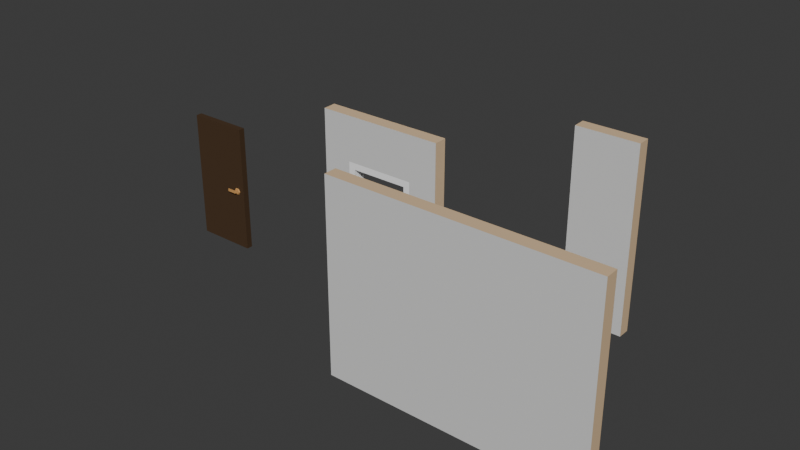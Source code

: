 # Source: staticmesh_wall_library.blend  (saved by Blender 4.3.34; exported with 4.5.12 LTS)
import bpy
from mathutils import Matrix  # noqa: F401  (used for matrix-valued properties, if any)

bpy.ops.wm.read_factory_settings(use_empty=True)
scene = bpy.context.scene
scene.name = 'Scene'

# ---- collections
col_collection = bpy.data.collections.new('Collection'); scene.collection.children.link(col_collection)

# ---- images (referenced by path relative to the original .blend; pixels are not part of the script)
import os
ASSET_DIR = os.environ.get("B2B_ASSET_DIR", "")  # directory of the original .blend (textures are referenced by path, not embedded)
HERE = os.path.dirname(os.path.abspath(__file__))  # packed textures are extracted next to this script under _unpacked/

def load_image(name, relpath, width, height, colorspace="sRGB"):
    """Load a texture the original file referenced (path relative to the .blend, or extracted next to this script)."""
    p = next((c for c in (os.path.join(HERE, relpath), os.path.join(ASSET_DIR, relpath)) if relpath and os.path.exists(c)), "")
    if p:
        img = bpy.data.images.load(p, check_existing=True)
        img.name = name
    else:  # same state as the original file: an image datablock whose file is absent (Cycles renders it pink)
        img = bpy.data.images.new(name, width, height)
        img.source = "FILE"
        img.filepath = "//" + (relpath or name)
    img.colorspace_settings.name = colorspace
    return img
img_color_atlas_emission_night_png = load_image('color-atlas-emission-night.png', '_unpacked/color-atlas-emission-night.0969d7b0.png', 1024, 1024, 'sRGB')
img_color_atlas_specular_png = load_image('color-atlas-specular.png', '_unpacked/color-atlas-specular.8f61f9bf.png', 1024, 1024, 'Non-Color')
img_color_atlas_new2_png = load_image('color-atlas-new2.png', '_unpacked/color-atlas-new2.a3dc5a30.png', 1024, 1024, 'sRGB')

# ---- materials (node trees are filled in below, after node groups)
mat_14_brown_lightest = bpy.data.materials.new('14 BROWN-LIGHTEST')
mat_14_brown_lightest.alpha_threshold = 0.0
mat_14_brown_lightest.diffuse_color = (0.7157, 0.521, 0.3231, 1.0)
mat_14_brown_lightest.specular_color = (0.7157, 0.521, 0.3231)
mat_14_brown_lightest.roughness = 0.5
mat_23_grey_white = bpy.data.materials.new('23 GREY-WHITE')
mat_23_grey_white.alpha_threshold = 0.0
mat_23_grey_white.diffuse_color = (0.7084, 0.7084, 0.7011, 1.0)
mat_23_grey_white.specular_color = (0.7084, 0.7084, 0.7011)
mat_23_grey_white.roughness = 0.5
mat_lowpoly_colors = bpy.data.materials.new('LOWPOLY-COLORS')
mat_lowpoly_colors.alpha_threshold = 0.0
mat_lowpoly_colors.diffuse_color = (0.8, 0.3882, 0.06314, 1.0)
mat_lowpoly_colors.roughness = 0.5
mat_9_brown_darkest = bpy.data.materials.new('9 BROWN-DARKEST')
mat_9_brown_darkest.alpha_threshold = 0.0
mat_9_brown_darkest.diffuse_color = (0.07421, 0.04374, 0.02416, 1.0)
mat_9_brown_darkest.specular_color = (0.07421, 0.04374, 0.02416)
mat_9_brown_darkest.roughness = 0.5
mat_9_brown_darkest.specular_intensity = 0.0
mat_13_brown_light = bpy.data.materials.new('13 BROWN-LIGHT')
mat_13_brown_light.alpha_threshold = 0.0
mat_13_brown_light.diffuse_color = (0.6105, 0.3278, 0.117, 1.0)
mat_13_brown_light.specular_color = (0.6105, 0.3278, 0.117)
mat_13_brown_light.roughness = 0.5
mat_13_brown_light.specular_intensity = 0.0

# ---- material node trees
mat_14_brown_lightest.use_nodes = True; mat_14_brown_lightest.node_tree.nodes.clear()
_N = mat_14_brown_lightest.node_tree.nodes; _L = mat_14_brown_lightest.node_tree.links
n0 = _N.new('ShaderNodeOutputMaterial'); n0.name = 'Material Output'; n0.location = (300, 300)
n1 = _N.new('ShaderNodeBsdfPrincipled'); n1.name = 'Principled BSDF'; n1.location = (-49, 120)
n1.distribution = 'GGX'
n1.subsurface_method = 'BURLEY'
n1.inputs[3].default_value = 1.45
n1.inputs[13].default_value = 0.1
n1.inputs[27].default_value = (0.0, 0.0, 0.0, 1.0)
n1.inputs[28].default_value = 1.0
n2 = _N.new('ShaderNodeBsdfDiffuse'); n2.name = 'Diffuse BSDF'; n2.location = (10, 300)
n3 = _N.new('ShaderNodeRGB'); n3.name = 'RGB'; n3.location = (-271, 188)
n3.outputs[0].default_value = (0.7157, 0.521, 0.3231, 1.0)
_L.new(n3.outputs[0], n1.inputs[0])
_L.new(n3.outputs[0], n2.inputs[0])
_L.new(n1.outputs[0], n0.inputs[0])
n0.is_active_output = True
mat_23_grey_white.use_nodes = True; mat_23_grey_white.node_tree.nodes.clear()
_N = mat_23_grey_white.node_tree.nodes; _L = mat_23_grey_white.node_tree.links
n0 = _N.new('ShaderNodeOutputMaterial'); n0.name = 'Material Output'; n0.location = (300, 300)
n1 = _N.new('ShaderNodeBsdfPrincipled'); n1.name = 'Principled BSDF'; n1.location = (-49, 120)
n1.distribution = 'GGX'
n1.subsurface_method = 'BURLEY'
n1.inputs[3].default_value = 1.45
n1.inputs[13].default_value = 0.1
n1.inputs[27].default_value = (0.0, 0.0, 0.0, 1.0)
n1.inputs[28].default_value = 1.0
n2 = _N.new('ShaderNodeRGB'); n2.name = 'RGB'; n2.location = (-271, 188)
n2.outputs[0].default_value = (0.7084, 0.7084, 0.7011, 1.0)
n3 = _N.new('ShaderNodeBsdfDiffuse'); n3.name = 'Diffuse BSDF'; n3.location = (10, 300)
_L.new(n2.outputs[0], n1.inputs[0])
_L.new(n1.outputs[0], n0.inputs[0])
_L.new(n2.outputs[0], n3.inputs[0])
n0.is_active_output = True
mat_lowpoly_colors.use_nodes = True; mat_lowpoly_colors.node_tree.nodes.clear()
_N = mat_lowpoly_colors.node_tree.nodes; _L = mat_lowpoly_colors.node_tree.links
n0 = _N.new('ShaderNodeOutputMaterial'); n0.name = 'Material Output'; n0.location = (376, 300)
n1 = _N.new('ShaderNodeTexCoord'); n1.name = 'Texture Coordinate'; n1.location = (-1122, 231)
n2 = _N.new('ShaderNodeBsdfPrincipled'); n2.name = 'Principled BSDF'; n2.location = (76, 349)
n2.distribution = 'GGX'
n2.subsurface_method = 'BURLEY'
n2.inputs[2].default_value = 0.258
n2.inputs[3].default_value = 1.45
n2.inputs[28].default_value = 1.0
n3 = _N.new('ShaderNodeMapping'); n3.name = 'Mapping'; n3.location = (-687, 300)
n4 = _N.new('ShaderNodeTexImage'); n4.name = 'Image Texture.002'; n4.location = (-185, -115)
n4.width = 140
n4.image = img_color_atlas_emission_night_png
n5 = _N.new('ShaderNodeTexImage'); n5.name = 'Image Texture.003'; n5.location = (-353, 119)
n5.width = 140
n5.image = img_color_atlas_specular_png
n6 = _N.new('ShaderNodeBsdfDiffuse'); n6.name = 'Diffuse BSDF'; n6.location = (5, 879)
n7 = _N.new('ShaderNodeTexImage'); n7.name = 'Image Texture.001'; n7.location = (-379, 418)
n7.width = 140
n7.image = img_color_atlas_new2_png
_L.new(n7.outputs[0], n2.inputs[0])
_L.new(n2.outputs[0], n0.inputs[0])
_L.new(n5.outputs[0], n2.inputs[13])
_L.new(n3.outputs[0], n7.inputs[0])
_L.new(n1.outputs[2], n3.inputs[0])
_L.new(n3.outputs[0], n5.inputs[0])
_L.new(n3.outputs[0], n4.inputs[0])
_L.new(n4.outputs[0], n2.inputs[27])
n0.is_active_output = True
mat_9_brown_darkest.use_nodes = True; mat_9_brown_darkest.node_tree.nodes.clear()
_N = mat_9_brown_darkest.node_tree.nodes; _L = mat_9_brown_darkest.node_tree.links
n0 = _N.new('ShaderNodeBsdfDiffuse'); n0.name = 'Diffuse BSDF.001'; n0.location = (-48, 350)
n0.inputs[0].default_value = (0.07421, 0.04374, 0.02416, 1.0)
n1 = _N.new('ShaderNodeOutputMaterial'); n1.name = 'Material Output'; n1.location = (240, 342)
n1.label = 'Material Out'
n2 = _N.new('ShaderNodeBsdfPrincipled'); n2.name = 'Principled BSDF'; n2.location = (-49, 120)
n2.distribution = 'GGX'
n2.subsurface_method = 'BURLEY'
n2.inputs[3].default_value = 1.45
n2.inputs[13].default_value = 0.1
n2.inputs[27].default_value = (0.0, 0.0, 0.0, 1.0)
n2.inputs[28].default_value = 1.0
n3 = _N.new('ShaderNodeRGB'); n3.name = 'RGB'; n3.location = (-271, 188)
n3.outputs[0].default_value = (0.07421, 0.04374, 0.02416, 1.0)
_L.new(n2.outputs[0], n1.inputs[0])
_L.new(n3.outputs[0], n2.inputs[0])
n1.is_active_output = True
mat_13_brown_light.use_nodes = True; mat_13_brown_light.node_tree.nodes.clear()
_N = mat_13_brown_light.node_tree.nodes; _L = mat_13_brown_light.node_tree.links
n0 = _N.new('ShaderNodeBsdfPrincipled'); n0.name = 'Principled BSDF'; n0.location = (-49, 120)
n0.distribution = 'GGX'
n0.subsurface_method = 'BURLEY'
n0.inputs[3].default_value = 1.45
n0.inputs[13].default_value = 0.1
n0.inputs[27].default_value = (0.0, 0.0, 0.0, 1.0)
n0.inputs[28].default_value = 1.0
n1 = _N.new('ShaderNodeBsdfDiffuse'); n1.name = 'Diffuse BSDF.001'; n1.location = (109, 302)
n2 = _N.new('ShaderNodeRGB'); n2.name = 'RGB'; n2.location = (-271, 188)
n2.outputs[0].default_value = (0.6105, 0.3278, 0.117, 1.0)
n3 = _N.new('ShaderNodeOutputMaterial'); n3.name = 'Material Output'; n3.location = (369, 277)
n3.label = 'Material Out'
_L.new(n2.outputs[0], n0.inputs[0])
_L.new(n2.outputs[0], n1.inputs[0])
_L.new(n0.outputs[0], n3.inputs[0])
n3.is_active_output = True

# ---- world
world_world = bpy.data.worlds.new('World'); scene.world = world_world
world_world.use_nodes = True; world_world.node_tree.nodes.clear()
_N = world_world.node_tree.nodes; _L = world_world.node_tree.links
n0 = _N.new('ShaderNodeOutputWorld'); n0.name = 'World Output'; n0.location = (300, 300)
n1 = _N.new('ShaderNodeBackground'); n1.name = 'Background'; n1.location = (10, 300)
n1.inputs[0].default_value = (0.05088, 0.05088, 0.05088, 1.0)
_L.new(n1.outputs[0], n0.inputs[0])
n0.is_active_output = True
world_world.color = (0.05088, 0.05088, 0.05088)
world_world.sun_shadow_jitter_overblur = 0.0

# ---- meshes
me_house_wall_4x3m = bpy.data.meshes.new('house-wall-4x3m')
me_house_wall_4x3m.from_pydata([(7.153e-06, -0.2, 3.0), (7.153e-06, -0.2, 0.0), (4.002, -0.2, 3.0), (4.002, -0.2, 0.0), (7.153e-06, -1.341e-07, 3.005), (7.153e-06, 0.0, 0.0), (4.002, -1.341e-07, 3.005), (4.002, 0.0, 0.0)], [], [(3, 2, 0, 1), (5, 7, 3, 1), (3, 7, 6, 2), (2, 6, 4, 0), (1, 0, 4, 5)])
me_house_wall_4x3m.polygons.foreach_set('material_index', [1, 0, 0, 0, 0])
_uv = me_house_wall_4x3m.uv_layers.new(name='UVMap')
_uv.uv.foreach_set('vector', [0.8609, 0.001461, 0.8609, 0.6457, 0.001461, 0.6457, 0.001462, 0.001461, 0.9068, 0.001461, 0.9068, 0.8609, 0.8638, 0.8609, 0.8638, 0.001461, 0.9527, 0.6468, 0.9097, 0.6468, 0.9097, 0.001461, 0.9527, 0.002535, 0.8609, 0.6487, 0.8609, 0.6916, 0.001461, 0.6916, 0.001461, 0.6487, 0.9556, 0.6468, 0.9556, 0.002535, 0.9985, 0.001461, 0.9985, 0.6468])
me_house_wall_4x3m.materials.append(mat_14_brown_lightest)
me_house_wall_4x3m.materials.append(mat_23_grey_white)
me_house_wall_4x3m.use_remesh_preserve_volume = False
me_house_wall_4x3m.use_remesh_preserve_attributes = False
me_house_wall_4x3m.use_mirror_vertex_groups = False
me_house_wall_4x3m.update()
me_house_wall_1x3m = bpy.data.meshes.new('house-wall-1x3m')
me_house_wall_1x3m.from_pydata([(7.153e-06, -0.2, 3.0), (7.153e-06, -0.2, 0.0), (1.002, -0.2, 3.0), (1.002, -0.2, 0.0), (7.153e-06, -1.341e-07, 3.005), (7.153e-06, 0.0, 0.0), (1.002, -1.341e-07, 3.005), (1.002, 0.0, 0.0)], [], [(3, 2, 0, 1), (5, 7, 3, 1), (3, 7, 6, 2), (2, 6, 4, 0), (1, 0, 4, 5)])
me_house_wall_1x3m.polygons.foreach_set('material_index', [1, 0, 0, 0, 0])
_uv = me_house_wall_1x3m.uv_layers.new(name='UVMap')
_uv.uv.foreach_set('vector', [0.001387, 0.997, 0.001387, 0.001387, 0.3339, 0.001387, 0.3339, 0.997, 0.5413, 0.07055, 0.5413, 0.4031, 0.475, 0.4031, 0.475, 0.07055, 0.4058, 0.001387, 0.4722, 0.001387, 0.4722, 0.9986, 0.4058, 0.997, 0.475, 0.06778, 0.475, 0.001387, 0.8075, 0.001387, 0.8075, 0.06778, 0.3367, 0.9986, 0.3367, 0.003046, 0.4031, 0.001387, 0.4031, 0.9986])
me_house_wall_1x3m.materials.append(mat_14_brown_lightest)
me_house_wall_1x3m.materials.append(mat_23_grey_white)
me_house_wall_1x3m.use_remesh_preserve_volume = False
me_house_wall_1x3m.use_remesh_preserve_attributes = False
me_house_wall_1x3m.use_mirror_vertex_groups = False
me_house_wall_1x3m.update()
me_house_wall_door_2x3m = bpy.data.meshes.new('house-wall-door-2x3m')
me_house_wall_door_2x3m.from_pydata([(0.0, -0.2, 3.0), (0.0, -0.2, 0.0), (0.45, -0.2, 2.3), (0.55, -0.2, 2.2), (0.55, -0.2, 0.1), (1.55, -0.2, 1.49e-08), (2.0, -0.2, 3.0), (2.0, -0.2, 0.0), (1.55, -0.2, 2.3), (1.45, -0.2, 2.2), (1.45, -0.2, 0.1), (1.45, -3.04e-06, 0.1), (0.45, -0.2, 0.0), (2.0, -3.129e-06, 3.005), (0.55, -3.04e-06, 0.1), (0.55, -3.099e-06, 2.2), (0.0, -3.04e-06, 0.0), (0.0, -3.129e-06, 3.005), (1.45, -3.099e-06, 2.2), (1.55, -3.04e-06, 1.49e-08), (2.0, -3.04e-06, 0.0), (0.45, -3.04e-06, 0.0)], [], [(3, 2, 12, 4), (2, 8, 6, 0), (3, 9, 8, 2), (1, 12, 2, 0), (4, 12, 5, 10), (9, 3, 15, 18), (3, 4, 14, 15), (4, 10, 11, 14), (9, 10, 5, 8), (7, 6, 8, 5), (9, 18, 11, 10), (7, 20, 13, 6), (6, 13, 17, 0), (1, 0, 17, 16), (5, 12, 21, 19), (12, 1, 16, 21), (7, 5, 19, 20)])
_uv = me_house_wall_door_2x3m.uv_layers.new(name='UVMap')
_uv.uv.foreach_set('vector', [0.1911, 0.08339, 0.1892, 0.08468, 0.1593, 0.08145, 0.1571, 0.07814, 0.7948, 0.6527, 0.7719, 0.6527, 0.7626, 0.6381, 0.8042, 0.6381, 0.1911, 0.08339, 0.1911, 0.1055, 0.1874, 0.1029, 0.1892, 0.08468, 0.8042, 0.7006, 0.7948, 0.7006, 0.7948, 0.6527, 0.8042, 0.6381, 0.1571, 0.07814, 0.1593, 0.08145, 0.1503, 0.105, 0.1408, 0.1101, 0.1911, 0.1055, 0.1911, 0.08339, 0.196, 0.08339, 0.196, 0.1055, 0.1911, 0.08339, 0.1571, 0.07814, 0.1576, 0.0749, 0.1916, 0.08015, 0.1571, 0.07814, 0.1408, 0.1101, 0.1337, 0.1065, 0.1499, 0.07453, 0.1911, 0.1055, 0.1408, 0.1101, 0.1503, 0.105, 0.1874, 0.1029, 0.7626, 0.7006, 0.7626, 0.6381, 0.7719, 0.6527, 0.7719, 0.7006, 0.1911, 0.1055, 0.1915, 0.1103, 0.1412, 0.1149, 0.1408, 0.1101, 0.6362, 0.8292, 0.6321, 0.8292, 0.6321, 0.7667, 0.6362, 0.7668, 0.6362, 0.7668, 0.6362, 0.7626, 0.6778, 0.7626, 0.6778, 0.7668, 0.6778, 0.8292, 0.6778, 0.7668, 0.682, 0.7667, 0.682, 0.8292, 0.1839, 0.03995, 0.1839, 0.01706, 0.188, 0.01706, 0.188, 0.03995, 0.6823, 0.772, 0.6823, 0.7626, 0.6864, 0.7626, 0.6864, 0.772, 0.6823, 0.8043, 0.6823, 0.7949, 0.6864, 0.7949, 0.6864, 0.8043])
me_house_wall_door_2x3m.materials.append(mat_lowpoly_colors)
me_house_wall_door_2x3m.use_remesh_preserve_volume = False
me_house_wall_door_2x3m.use_remesh_preserve_attributes = False
me_house_wall_door_2x3m.use_mirror_vertex_groups = False
me_house_wall_door_2x3m.update()
me_door_house_simple = bpy.data.meshes.new('door-house-simple')
me_door_house_simple.from_pydata([(1.0, 0.05001, 0.1), (1.0, 0.05001, 2.2), (-3.04e-06, 0.05001, 2.2), (-3.04e-06, 0.05001, 0.1), (-3.04e-06, -0.04999, 0.1), (1.0, -0.04999, 0.1), (1.0, -0.04999, 2.2), (-3.04e-06, -0.04999, 2.2), (0.8002, -0.05, 1.1), (0.8299, -0.05, 1.151), (0.8893, -0.05, 1.151), (0.919, -0.05, 1.1), (0.8893, -0.05, 1.049), (0.8299, -0.05, 1.049), (0.8479, -0.07, 1.12), (0.8479, -0.07, 1.08), (0.8713, -0.07, 1.12), (0.8713, -0.07, 1.08), (0.8346, -0.07, 1.143), (0.8096, -0.07, 1.1), (0.8846, -0.07, 1.143), (0.9096, -0.07, 1.1), (0.8846, -0.07, 1.057), (0.8346, -0.07, 1.057), (0.8422, -0.09, 1.12), (0.8422, -0.09, 1.08), (0.8601, -0.11, 1.08), (0.8601, -0.11, 1.12), (0.7046, -0.11, 1.08), (0.7046, -0.11, 1.12), (0.6913, -0.09, 1.08), (0.6913, -0.09, 1.12), (0.8002, 0.05, 1.1), (0.8299, 0.05, 1.151), (0.8893, 0.05, 1.151), (0.919, 0.05, 1.1), (0.8893, 0.05, 1.049), (0.8299, 0.05, 1.049), (0.8479, 0.07, 1.12), (0.8479, 0.07, 1.08), (0.8713, 0.07, 1.12), (0.8713, 0.07, 1.08), (0.8346, 0.07, 1.143), (0.8096, 0.07, 1.1), (0.8846, 0.07, 1.143), (0.9096, 0.07, 1.1), (0.8846, 0.07, 1.057), (0.8346, 0.07, 1.057), (0.8422, 0.09, 1.12), (0.8422, 0.09, 1.08), (0.8601, 0.11, 1.08), (0.8601, 0.11, 1.12), (0.7046, 0.11, 1.08), (0.7046, 0.11, 1.12), (0.6913, 0.09, 1.08), (0.6913, 0.09, 1.12)], [], [(2, 1, 0, 3), (7, 4, 5, 6), (2, 3, 4, 7), (1, 2, 7, 6), (3, 0, 5, 4), (16, 27, 26, 17), (9, 18, 20, 10), (12, 22, 23, 13), (10, 20, 21, 11), (8, 19, 18, 9), (13, 23, 19, 8), (11, 21, 22, 12), (14, 18, 19, 15), (16, 20, 18, 14), (16, 21, 20), (17, 22, 21, 16), (15, 23, 22, 17), (15, 19, 23), (24, 25, 26, 27), (14, 24, 27, 16), (15, 25, 24, 14), (17, 26, 25, 15), (27, 29, 28, 26), (29, 31, 30, 28), (25, 30, 31, 24), (27, 24, 31, 29), (25, 26, 28, 30), (0, 1, 6, 5), (40, 41, 50, 51), (33, 34, 44, 42), (36, 37, 47, 46), (34, 35, 45, 44), (32, 33, 42, 43), (37, 32, 43, 47), (35, 36, 46, 45), (38, 39, 43, 42), (40, 38, 42, 44), (40, 44, 45), (41, 40, 45, 46), (39, 41, 46, 47), (39, 47, 43), (48, 51, 50, 49), (38, 40, 51, 48), (39, 38, 48, 49), (41, 39, 49, 50), (51, 50, 52, 53), (53, 52, 54, 55), (49, 48, 55, 54), (51, 53, 55, 48), (49, 54, 52, 50)])
me_door_house_simple.polygons.foreach_set('material_index', [0, 0, 0, 0, 0, 1, 1, 1, 1, 1, 1, 1, 1, 1, 1, 1, 1, 1, 1, 1, 1, 1, 1, 1, 1, 1, 1, 0, 1, 1, 1, 1, 1, 1, 1, 1, 1, 1, 1, 1, 1, 1, 1, 1, 1, 1, 1, 1, 1, 1])
_uv = me_door_house_simple.uv_layers.new(name='UVMap')
_uv.uv.foreach_set('vector', [0.04575, 0.928, 0.4428, 0.928, 0.4428, 0.001638, 0.04575, 0.001638, 0.8872, 0.9721, 0.8872, 0.04575, 0.4902, 0.04575, 0.4902, 0.9721, 0.04575, 0.928, 0.04575, 0.001638, 0.001638, 0.001638, 0.001638, 0.928, 0.4428, 0.928, 0.04575, 0.928, 0.04575, 0.9721, 0.4428, 0.9721, 0.8872, 0.001638, 0.4902, 0.001638, 0.4902, 0.04575, 0.8872, 0.04575, 0.925, 0.242, 0.9265, 0.2297, 0.926, 0.2288, 0.9144, 0.2242, 0.9551, 0.2456, 0.9449, 0.2402, 0.9257, 0.2534, 0.9277, 0.2673, 0.8925, 0.2087, 0.9039, 0.2168, 0.9284, 0.2092, 0.9288, 0.1963, 0.9277, 0.2673, 0.9257, 0.2534, 0.9045, 0.2419, 0.8905, 0.2503, 0.9551, 0.2146, 0.9441, 0.2203, 0.9449, 0.2402, 0.9551, 0.2456, 0.9288, 0.1963, 0.9284, 0.2092, 0.9441, 0.2203, 0.9551, 0.2146, 0.8905, 0.2503, 0.9045, 0.2419, 0.9039, 0.2168, 0.8925, 0.2087, 0.9342, 0.2332, 0.9449, 0.2402, 0.9441, 0.2203, 0.9267, 0.2216, 0.925, 0.242, 0.9257, 0.2534, 0.9449, 0.2402, 0.9342, 0.2332, 0.925, 0.242, 0.9045, 0.2419, 0.9257, 0.2534, 0.9144, 0.2242, 0.9039, 0.2168, 0.9045, 0.2419, 0.925, 0.242, 0.9267, 0.2216, 0.9284, 0.2092, 0.9039, 0.2168, 0.9144, 0.2242, 0.9267, 0.2216, 0.9441, 0.2203, 0.9284, 0.2092, 0.9023, 0.2885, 0.9023, 0.2706, 0.8905, 0.2706, 0.8905, 0.2885, 0.934, 0.2332, 0.928, 0.2297, 0.9265, 0.2297, 0.925, 0.242, 0.9267, 0.2216, 0.9267, 0.2278, 0.928, 0.2297, 0.934, 0.2332, 0.9144, 0.2242, 0.926, 0.2288, 0.9267, 0.2278, 0.9265, 0.2217, 0.8905, 0.09295, 0.9289, 0.08914, 0.9366, 0.08274, 0.8905, 0.07358, 0.9289, 0.08914, 0.9315, 0.09244, 0.9983, 0.09423, 0.9366, 0.08274, 0.909, 0.1278, 0.9983, 0.09423, 0.9315, 0.09244, 0.8986, 0.1001, 0.8905, 0.09295, 0.8986, 0.1001, 0.9315, 0.09244, 0.9289, 0.08914, 0.9002, 0.06635, 0.8905, 0.07358, 0.9366, 0.08274, 0.9983, 0.09423, 0.4428, 0.001638, 0.4428, 0.928, 0.4869, 0.928, 0.4869, 0.001638, 0.9277, 0.1564, 0.9276, 0.1693, 0.9328, 0.1654, 0.933, 0.1604, 0.9512, 0.1333, 0.9149, 0.1311, 0.9204, 0.142, 0.945, 0.1436, 0.9128, 0.1931, 0.9466, 0.1931, 0.9411, 0.1823, 0.9186, 0.183, 0.9149, 0.1311, 0.8905, 0.1617, 0.9051, 0.1623, 0.9204, 0.142, 0.9716, 0.1651, 0.9512, 0.1333, 0.945, 0.1436, 0.9573, 0.1642, 0.9466, 0.1931, 0.9716, 0.1651, 0.9573, 0.1642, 0.9411, 0.1823, 0.8905, 0.1617, 0.9128, 0.1931, 0.9186, 0.183, 0.9051, 0.1623, 0.9381, 0.1552, 0.9373, 0.1706, 0.9573, 0.1642, 0.945, 0.1436, 0.9264, 0.1545, 0.9381, 0.1552, 0.945, 0.1436, 0.9204, 0.142, 0.9264, 0.1545, 0.9204, 0.142, 0.9051, 0.1623, 0.9254, 0.1721, 0.9264, 0.1545, 0.9051, 0.1623, 0.9186, 0.183, 0.9328, 0.1757, 0.9254, 0.1721, 0.9186, 0.183, 0.9411, 0.1823, 0.9373, 0.1706, 0.9411, 0.1823, 0.9573, 0.1642, 0.9084, 0.2917, 0.9084, 0.3036, 0.8905, 0.3036, 0.8905, 0.2917, 0.9381, 0.1552, 0.9277, 0.1564, 0.933, 0.1604, 0.9351, 0.1587, 0.9373, 0.1706, 0.9381, 0.1552, 0.9351, 0.1587, 0.9348, 0.167, 0.9276, 0.1693, 0.9373, 0.1706, 0.9348, 0.167, 0.9328, 0.1654, 0.8905, 0.03649, 0.8905, 0.05585, 0.9366, 0.0467, 0.9289, 0.04029, 0.9289, 0.04029, 0.9366, 0.0467, 0.9984, 0.03521, 0.9315, 0.03698, 0.909, 0.001638, 0.8986, 0.02935, 0.9315, 0.03698, 0.9984, 0.03521, 0.8905, 0.03649, 0.9289, 0.04029, 0.9315, 0.03698, 0.8986, 0.02935, 0.9002, 0.06308, 0.9984, 0.03521, 0.9366, 0.0467, 0.8905, 0.05585])
me_door_house_simple.materials.append(mat_9_brown_darkest)
me_door_house_simple.materials.append(mat_13_brown_light)
me_door_house_simple.use_remesh_preserve_volume = False
me_door_house_simple.use_remesh_preserve_attributes = False
me_door_house_simple.use_mirror_vertex_groups = False
me_door_house_simple.update()

# ---- objects
ob_house_wall_4x3m = bpy.data.objects.new('house-wall-4x3m', me_house_wall_4x3m)
ob_house_wall_1x3m = bpy.data.objects.new('house-wall-1x3m', me_house_wall_1x3m)
ob_house_wall_door_2x3m = bpy.data.objects.new('house-wall-door-2x3m', me_house_wall_door_2x3m)
ob_door_house_simple = bpy.data.objects.new('door-house-simple', me_door_house_simple)

# ---- transforms, parenting, visibility, modifiers, constraints
ob_house_wall_4x3m.location = (0.2645, -1.754, 0.0)
ob_house_wall_4x3m.lineart.crease_threshold = 0.0
ob_house_wall_1x3m.location = (1.797, 1.595, 0.0)
ob_house_wall_1x3m.lineart.crease_threshold = 0.0
ob_house_wall_door_2x3m.location = (-1.272, -0.1164, 0.0)
ob_house_wall_door_2x3m.lineart.crease_threshold = 0.0
ob_door_house_simple.location = (-4.262, -0.1363, -0.1)
ob_door_house_simple.lineart.crease_threshold = 0.0

# ---- collection membership
col_collection.objects.link(ob_house_wall_4x3m)
col_collection.objects.link(ob_house_wall_1x3m)
col_collection.objects.link(ob_house_wall_door_2x3m)
col_collection.objects.link(ob_door_house_simple)

# ---- scene / render settings (as saved in the file)
scene.frame_start = 1; scene.frame_end = 250; scene.frame_set(1)
scene.render.engine = 'BLENDER_EEVEE_NEXT'
bpy.context.view_layer.update()

# ---- added for rendering (the .blend has no active camera and no usable light): camera, sun
cam_auto = bpy.data.cameras.new('AutoCamera')
cam_auto.lens = 50.0
cam_auto.sensor_width = 36.0
cam_auto.clip_end = 1000.0
ob_auto_camera = bpy.data.objects.new('AutoCamera', cam_auto)
scene.collection.objects.link(ob_auto_camera)
ob_auto_camera.location = (8.98979, -10.9647, 8.69258)
ob_auto_camera.rotation_euler = (1.09748, -7.21219e-08, 0.694738)
scene.camera = ob_auto_camera
light_auto_sun = bpy.data.lights.new('AutoSun', 'SUN')
light_auto_sun.energy = 3.0
light_auto_sun.angle = 0.0523599
ob_auto_sun = bpy.data.objects.new('AutoSun', light_auto_sun)
scene.collection.objects.link(ob_auto_sun)
ob_auto_sun.rotation_euler = (0.872665, 0.174533, 0.523599)
bpy.context.view_layer.update()
